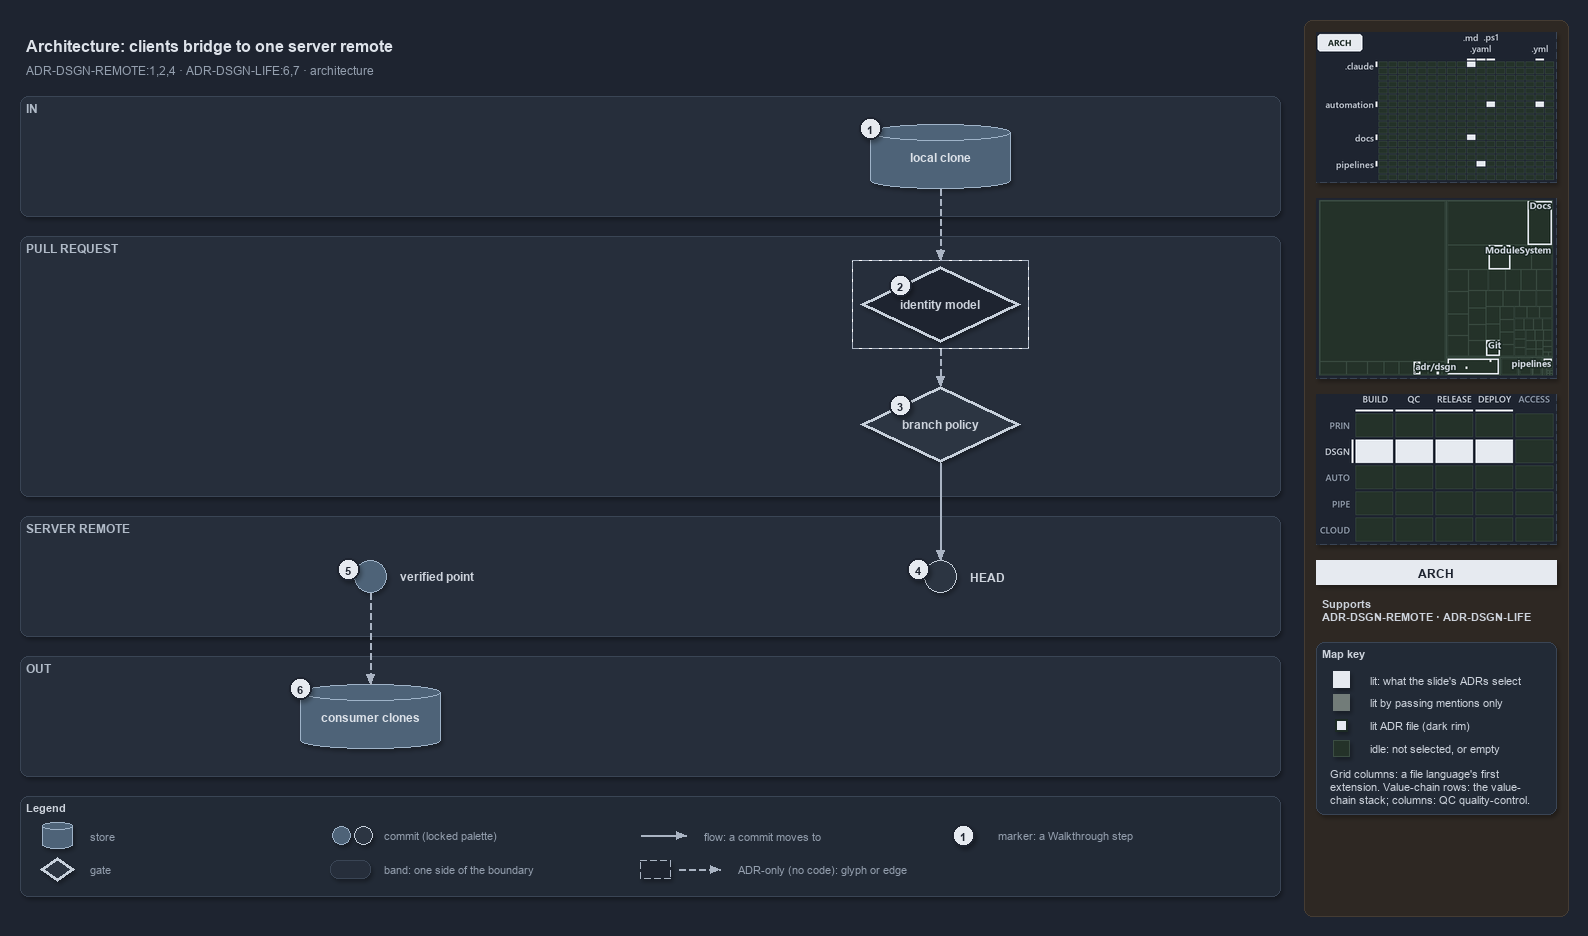

The diagram above was exported from draw.io. Its source (the exported page's mxGraphModel, read from the mxfile embedded in the PNG):
<mxGraphModel dx="1024" dy="768" grid="0" gridSize="10" guides="1" tooltips="1" connect="1" arrows="1" fold="1" page="1" pageScale="1" pageWidth="1572" pageHeight="900" background="#1E2430" math="0" shadow="1">
  <root>
    <mxCell id="0" />
    <mxCell id="1" parent="0" />
    <mxCell id="sidebar-bg" value="" style="rounded=1;arcSize=2;html=1;fillColor=#2E2823;strokeColor=#453C33;shadow=0;" vertex="1" parent="1">
      <mxGeometry x="1304" y="4" width="264" height="896" as="geometry" />
    </mxCell>
    <mxCell id="title" value="Architecture: clients bridge to one server remote" style="text;html=1;align=left;verticalAlign=middle;fontSize=16;fontStyle=1;fontColor=#DDE2E9;" vertex="1" parent="1">
      <mxGeometry x="20" y="14" width="1260" height="30" as="geometry" />
    </mxCell>
    <mxCell id="subtitle" value="ADR-DSGN-REMOTE:1,2,4 &amp;#183; ADR-DSGN-LIFE:6,7 &amp;#183; architecture" style="text;html=1;align=left;verticalAlign=middle;fontSize=12;fontColor=#949FAE;" vertex="1" parent="1">
      <mxGeometry x="20" y="44" width="1240" height="20" as="geometry" />
    </mxCell>
    <mxCell id="band-in" value="IN" style="rounded=1;html=1;arcSize=3;fillColor=#262E3B;strokeColor=#3A4555;verticalAlign=top;align=left;spacingLeft=8;fontStyle=1;fontSize=12;fontColor=#B0BAC7;" vertex="1" parent="1">
      <mxGeometry x="20" y="80" width="1260" height="120" as="geometry" />
    </mxCell>
    <mxCell id="band-pr" value="PULL REQUEST" style="rounded=1;html=1;arcSize=3;fillColor=#262E3B;strokeColor=#3A4555;verticalAlign=top;align=left;spacingLeft=8;fontStyle=1;fontSize=12;fontColor=#B0BAC7;" vertex="1" parent="1">
      <mxGeometry x="20" y="220" width="1260" height="260" as="geometry" />
    </mxCell>
    <mxCell id="band-server" value="SERVER REMOTE" style="rounded=1;html=1;arcSize=3;fillColor=#262E3B;strokeColor=#3A4555;verticalAlign=top;align=left;spacingLeft=8;fontStyle=1;fontSize=12;fontColor=#B0BAC7;" vertex="1" parent="1">
      <mxGeometry x="20" y="500" width="1260" height="120" as="geometry" />
    </mxCell>
    <mxCell id="band-out" value="OUT" style="rounded=1;html=1;arcSize=3;fillColor=#262E3B;strokeColor=#3A4555;verticalAlign=top;align=left;spacingLeft=8;fontStyle=1;fontSize=12;fontColor=#B0BAC7;" vertex="1" parent="1">
      <mxGeometry x="20" y="640" width="1260" height="120" as="geometry" />
    </mxCell>
    <mxCell id="clone" value="&lt;b&gt;local clone&lt;/b&gt;" style="shape=cylinder3;boundedLbl=1;backgroundOutline=1;size=8;whiteSpace=wrap;html=1;fillColor=#4E6378;strokeColor=#9FB3C8;fontSize=12;fontColor=#DDE2E9;" vertex="1" parent="1">
      <mxGeometry x="870" y="108" width="140" height="64" as="geometry" />
    </mxCell>
    <mxCell id="identity" value="&lt;b&gt;identity model&lt;/b&gt;" style="rhombus;whiteSpace=wrap;html=1;fillColor=#1E2430;strokeColor=#C7D0DB;strokeWidth=3;dashed=1;fontSize=12;fontColor=#CDD3DC;" vertex="1" parent="1">
      <mxGeometry x="860" y="250" width="160" height="76" as="geometry" />
    </mxCell>
    <mxCell id="frame-identity" value="" style="rounded=0;html=1;fillColor=none;strokeColor=#AAB4C3;dashed=1;" vertex="1" parent="1">
      <mxGeometry x="852" y="244" width="176" height="88" as="geometry" />
    </mxCell>
    <mxCell id="policy" value="&lt;b&gt;branch policy&lt;/b&gt;" style="rhombus;whiteSpace=wrap;html=1;fillColor=#2C3542;strokeColor=#C7D0DB;strokeWidth=3;fontSize=12;fontColor=#CDD3DC;" vertex="1" parent="1">
      <mxGeometry x="860" y="370" width="160" height="76" as="geometry" />
    </mxCell>
    <mxCell id="head" value="" style="ellipse;html=1;fillColor=#2C3542;strokeColor=#C7D0DB;strokeWidth=1.5;fontStyle=1;fontSize=11;fontColor=#CDD3DC;" vertex="1" parent="1">
      <mxGeometry x="924" y="544" width="32" height="32" as="geometry" />
    </mxCell>
    <mxCell id="head-name" value="&lt;b&gt;HEAD&lt;/b&gt;" style="text;html=1;align=left;verticalAlign=middle;fontSize=12;fontStyle=1;fontColor=#CDD3DC;" vertex="1" parent="1">
      <mxGeometry x="964" y="550" width="160" height="20" as="geometry" />
    </mxCell>
    <mxCell id="verified" value="" style="ellipse;html=1;fillColor=#4E6378;strokeColor=#9FB3C8;strokeWidth=1.5;fontStyle=1;fontSize=11;fontColor=#CDD3DC;" vertex="1" parent="1">
      <mxGeometry x="354" y="544" width="32" height="32" as="geometry" />
    </mxCell>
    <mxCell id="verified-name" value="&lt;b&gt;verified point&lt;/b&gt;" style="text;html=1;align=left;verticalAlign=middle;fontSize=12;fontStyle=1;fontColor=#CDD3DC;" vertex="1" parent="1">
      <mxGeometry x="394" y="550" width="160" height="20" as="geometry" />
    </mxCell>
    <mxCell id="consumers" value="&lt;b&gt;consumer clones&lt;/b&gt;" style="shape=cylinder3;boundedLbl=1;backgroundOutline=1;size=8;whiteSpace=wrap;html=1;fillColor=#4E6378;strokeColor=#9FB3C8;fontSize=12;fontColor=#DDE2E9;" vertex="1" parent="1">
      <mxGeometry x="300" y="668" width="140" height="64" as="geometry" />
    </mxCell>
    <mxCell id="p-edge-clone-identity-a" value="" style="text;html=1;strokeColor=none;fillColor=none;" vertex="1" parent="1">
      <mxGeometry x="940" y="172" width="1" height="1" as="geometry" />
    </mxCell>
    <mxCell id="p-edge-clone-identity-b" value="" style="text;html=1;strokeColor=none;fillColor=none;" vertex="1" parent="1">
      <mxGeometry x="940" y="244" width="1" height="1" as="geometry" />
    </mxCell>
    <mxCell id="edge-clone-identity" value="" style="edgeStyle=orthogonalEdgeStyle;rounded=1;html=1;fontSize=10;endArrow=block;strokeColor=#AAB4C3;dashed=1;fontColor=#CDD3DC;shadow=0;" edge="1" parent="1" source="p-edge-clone-identity-a" target="p-edge-clone-identity-b">
      <mxGeometry relative="1" as="geometry" />
    </mxCell>
    <mxCell id="p-edge-identity-policy-a" value="" style="text;html=1;strokeColor=none;fillColor=none;" vertex="1" parent="1">
      <mxGeometry x="940" y="332" width="1" height="1" as="geometry" />
    </mxCell>
    <mxCell id="p-edge-identity-policy-b" value="" style="text;html=1;strokeColor=none;fillColor=none;" vertex="1" parent="1">
      <mxGeometry x="940" y="370" width="1" height="1" as="geometry" />
    </mxCell>
    <mxCell id="edge-identity-policy" value="" style="edgeStyle=orthogonalEdgeStyle;rounded=1;html=1;fontSize=10;endArrow=block;strokeColor=#AAB4C3;dashed=1;fontColor=#CDD3DC;shadow=0;" edge="1" parent="1" source="p-edge-identity-policy-a" target="p-edge-identity-policy-b">
      <mxGeometry relative="1" as="geometry" />
    </mxCell>
    <mxCell id="p-edge-policy-head-a" value="" style="text;html=1;strokeColor=none;fillColor=none;" vertex="1" parent="1">
      <mxGeometry x="940" y="446" width="1" height="1" as="geometry" />
    </mxCell>
    <mxCell id="p-edge-policy-head-b" value="" style="text;html=1;strokeColor=none;fillColor=none;" vertex="1" parent="1">
      <mxGeometry x="940" y="544" width="1" height="1" as="geometry" />
    </mxCell>
    <mxCell id="edge-policy-head" value="" style="edgeStyle=orthogonalEdgeStyle;rounded=1;html=1;fontSize=10;endArrow=block;strokeColor=#AAB4C3;fontColor=#CDD3DC;shadow=0;" edge="1" parent="1" source="p-edge-policy-head-a" target="p-edge-policy-head-b">
      <mxGeometry relative="1" as="geometry" />
    </mxCell>
    <mxCell id="p-edge-verified-consumers-a" value="" style="text;html=1;strokeColor=none;fillColor=none;" vertex="1" parent="1">
      <mxGeometry x="370" y="576" width="1" height="1" as="geometry" />
    </mxCell>
    <mxCell id="p-edge-verified-consumers-b" value="" style="text;html=1;strokeColor=none;fillColor=none;" vertex="1" parent="1">
      <mxGeometry x="370" y="668" width="1" height="1" as="geometry" />
    </mxCell>
    <mxCell id="edge-verified-consumers" value="" style="edgeStyle=orthogonalEdgeStyle;rounded=1;html=1;fontSize=10;endArrow=block;strokeColor=#AAB4C3;dashed=1;fontColor=#CDD3DC;shadow=0;" edge="1" parent="1" source="p-edge-verified-consumers-a" target="p-edge-verified-consumers-b">
      <mxGeometry relative="1" as="geometry" />
    </mxCell>
    <mxCell id="mark-1" value="1" style="ellipse;html=1;fillColor=#E6EAF0;strokeColor=#1E2430;strokeWidth=2;fontColor=#1E2430;fontStyle=1;fontSize=11;" vertex="1" parent="1">
      <mxGeometry x="859" y="101" width="22" height="22" as="geometry" />
    </mxCell>
    <mxCell id="mark-2" value="2" style="ellipse;html=1;fillColor=#E6EAF0;strokeColor=#1E2430;strokeWidth=2;fontColor=#1E2430;fontStyle=1;fontSize=11;" vertex="1" parent="1">
      <mxGeometry x="889.0" y="258.0" width="22" height="22" as="geometry" />
    </mxCell>
    <mxCell id="mark-3" value="3" style="ellipse;html=1;fillColor=#E6EAF0;strokeColor=#1E2430;strokeWidth=2;fontColor=#1E2430;fontStyle=1;fontSize=11;" vertex="1" parent="1">
      <mxGeometry x="889.0" y="378.0" width="22" height="22" as="geometry" />
    </mxCell>
    <mxCell id="mark-4" value="4" style="ellipse;html=1;fillColor=#E6EAF0;strokeColor=#1E2430;strokeWidth=2;fontColor=#1E2430;fontStyle=1;fontSize=11;" vertex="1" parent="1">
      <mxGeometry x="907" y="542" width="22" height="22" as="geometry" />
    </mxCell>
    <mxCell id="mark-5" value="5" style="ellipse;html=1;fillColor=#E6EAF0;strokeColor=#1E2430;strokeWidth=2;fontColor=#1E2430;fontStyle=1;fontSize=11;" vertex="1" parent="1">
      <mxGeometry x="337" y="542" width="22" height="22" as="geometry" />
    </mxCell>
    <mxCell id="mark-6" value="6" style="ellipse;html=1;fillColor=#E6EAF0;strokeColor=#1E2430;strokeWidth=2;fontColor=#1E2430;fontStyle=1;fontSize=11;" vertex="1" parent="1">
      <mxGeometry x="289" y="661" width="22" height="22" as="geometry" />
    </mxCell>
    <mxCell id="legend" value="&lt;b&gt;Legend&lt;/b&gt;" style="rounded=1;whiteSpace=wrap;html=1;arcSize=6;fillColor=#222A36;strokeColor=#3A4555;align=left;verticalAlign=top;spacing=8;fontSize=11;fontColor=#CDD3DC;" vertex="1" parent="1">
      <mxGeometry x="20" y="780" width="1260" height="100" as="geometry" />
    </mxCell>
    <mxCell id="legend-0" value="" style="shape=cylinder3;boundedLbl=1;backgroundOutline=1;size=8;whiteSpace=wrap;html=1;fillColor=#4E6378;strokeColor=#9FB3C8;fontSize=12;fontColor=#DDE2E9;" vertex="1" parent="1">
      <mxGeometry x="42" y="806" width="30" height="26" as="geometry" />
    </mxCell>
    <mxCell id="legend-0-text" value="store" style="text;html=1;align=left;verticalAlign=middle;fontSize=11;fontColor=#949FAE;" vertex="1" parent="1">
      <mxGeometry x="84" y="809" width="260" height="20" as="geometry" />
    </mxCell>
    <mxCell id="legend-1" value="" style="rhombus;whiteSpace=wrap;html=1;fillColor=#2C3542;strokeColor=#C7D0DB;strokeWidth=3;fontSize=12;fontColor=#CDD3DC;" vertex="1" parent="1">
      <mxGeometry x="40" y="841" width="34" height="24" as="geometry" />
    </mxCell>
    <mxCell id="legend-1-text" value="gate" style="text;html=1;align=left;verticalAlign=middle;fontSize=11;fontColor=#949FAE;" vertex="1" parent="1">
      <mxGeometry x="84" y="843" width="260" height="20" as="geometry" />
    </mxCell>
    <mxCell id="legend-2" value="" style="ellipse;html=1;fillColor=#4E6378;strokeColor=#9FB3C8;strokeWidth=1.5;fontStyle=1;fontSize=11;fontColor=#CDD3DC;" vertex="1" parent="1">
      <mxGeometry x="332" y="810" width="18" height="18" as="geometry" />
    </mxCell>
    <mxCell id="legend-2b" value="" style="ellipse;html=1;fillColor=#2C3542;strokeColor=#C7D0DB;strokeWidth=1.5;fontStyle=1;fontSize=11;fontColor=#CDD3DC;" vertex="1" parent="1">
      <mxGeometry x="354" y="810" width="18" height="18" as="geometry" />
    </mxCell>
    <mxCell id="legend-2-text" value="commit (locked palette)" style="text;html=1;align=left;verticalAlign=middle;fontSize=11;fontColor=#949FAE;" vertex="1" parent="1">
      <mxGeometry x="378" y="809" width="260" height="20" as="geometry" />
    </mxCell>
    <mxCell id="legend-3" value="" style="rounded=1;html=1;arcSize=3;fillColor=#262E3B;strokeColor=#3A4555;" vertex="1" parent="1">
      <mxGeometry x="330" y="844" width="40" height="18" as="geometry" />
    </mxCell>
    <mxCell id="legend-3-text" value="band: one side of the boundary" style="text;html=1;align=left;verticalAlign=middle;fontSize=11;fontColor=#949FAE;" vertex="1" parent="1">
      <mxGeometry x="378" y="843" width="260" height="20" as="geometry" />
    </mxCell>
    <mxCell id="p-legend-4-a" value="" style="text;html=1;strokeColor=none;fillColor=none;" vertex="1" parent="1">
      <mxGeometry x="640" y="819" width="1" height="1" as="geometry" />
    </mxCell>
    <mxCell id="p-legend-4-b" value="" style="text;html=1;strokeColor=none;fillColor=none;" vertex="1" parent="1">
      <mxGeometry x="686" y="819" width="1" height="1" as="geometry" />
    </mxCell>
    <mxCell id="legend-4" value="" style="edgeStyle=orthogonalEdgeStyle;rounded=1;html=1;fontSize=10;endArrow=block;strokeColor=#AAB4C3;fontColor=#CDD3DC;shadow=0;" edge="1" parent="1" source="p-legend-4-a" target="p-legend-4-b">
      <mxGeometry relative="1" as="geometry" />
    </mxCell>
    <mxCell id="legend-4-text" value="flow: a commit moves to" style="text;html=1;align=left;verticalAlign=middle;fontSize=11;fontColor=#949FAE;" vertex="1" parent="1">
      <mxGeometry x="698" y="809" width="260" height="20" as="geometry" />
    </mxCell>
    <mxCell id="legend-5" value="" style="rounded=0;html=1;fillColor=#1E2430;strokeColor=#AAB4C3;dashed=1;" vertex="1" parent="1">
      <mxGeometry x="640" y="844" width="30" height="18" as="geometry" />
    </mxCell>
    <mxCell id="p-legend-5e-a" value="" style="text;html=1;strokeColor=none;fillColor=none;" vertex="1" parent="1">
      <mxGeometry x="678" y="853" width="1" height="1" as="geometry" />
    </mxCell>
    <mxCell id="p-legend-5e-b" value="" style="text;html=1;strokeColor=none;fillColor=none;" vertex="1" parent="1">
      <mxGeometry x="720" y="853" width="1" height="1" as="geometry" />
    </mxCell>
    <mxCell id="legend-5e" value="" style="edgeStyle=orthogonalEdgeStyle;rounded=1;html=1;fontSize=10;endArrow=block;strokeColor=#AAB4C3;dashed=1;fontColor=#CDD3DC;shadow=0;" edge="1" parent="1" source="p-legend-5e-a" target="p-legend-5e-b">
      <mxGeometry relative="1" as="geometry" />
    </mxCell>
    <mxCell id="legend-5-text" value="ADR-only (no code): glyph or edge" style="text;html=1;align=left;verticalAlign=middle;fontSize=11;fontColor=#949FAE;" vertex="1" parent="1">
      <mxGeometry x="732" y="843" width="260" height="20" as="geometry" />
    </mxCell>
    <mxCell id="legend-6" value="1" style="ellipse;html=1;fillColor=#E6EAF0;strokeColor=#1E2430;strokeWidth=2;fontColor=#1E2430;fontStyle=1;fontSize=11;" vertex="1" parent="1">
      <mxGeometry x="952" y="808" width="22" height="22" as="geometry" />
    </mxCell>
    <mxCell id="legend-6-text" value="marker: a Walkthrough step" style="text;html=1;align=left;verticalAlign=middle;fontSize=11;fontColor=#949FAE;" vertex="1" parent="1">
      <mxGeometry x="992" y="809" width="260" height="20" as="geometry" />
    </mxCell>
    <mxCell id="minimap-grid" value="" style="shape=image;html=1;imageAspect=0;aspect=fixed;verticalLabelPosition=bottom;strokeColor=#3A4555;dashed=1;fillColor=#222A36;image=data:image/png,(base64 omitted: 11520 chars);" vertex="1" parent="1">
      <mxGeometry x="1316" y="16" width="240" height="150" as="geometry" />
    </mxCell>
    <mxCell id="minimap-tree" value="" style="shape=image;html=1;imageAspect=0;aspect=fixed;verticalLabelPosition=bottom;strokeColor=#3A4555;dashed=1;fillColor=#222A36;image=data:image/png,(base64 omitted: 15544 chars);" vertex="1" parent="1">
      <mxGeometry x="1316" y="182" width="240" height="180" as="geometry" />
    </mxCell>
    <mxCell id="minimap-chain" value="" style="shape=image;html=1;imageAspect=0;aspect=fixed;verticalLabelPosition=bottom;strokeColor=#3A4555;dashed=1;fillColor=#222A36;image=data:image/png,(base64 omitted: 13300 chars);" vertex="1" parent="1">
      <mxGeometry x="1316" y="378" width="240" height="150" as="geometry" />
    </mxCell>
    <mxCell id="lens-badge" value="ARCH" style="rounded=0;whiteSpace=wrap;html=1;align=center;verticalAlign=middle;fontSize=12;fontStyle=1;fontColor=#1E2430;fillColor=#E6EAF0;strokeColor=none;" vertex="1" parent="1">
      <mxGeometry x="1316" y="544" width="240" height="24" as="geometry" />
    </mxCell>
    <mxCell id="supports" value="&lt;b&gt;Supports&lt;/b&gt;&lt;br&gt;ADR-DSGN-REMOTE &amp;#183; ADR-DSGN-LIFE" style="text;html=1;whiteSpace=wrap;align=left;verticalAlign=top;fontSize=11;fontColor=#CDD3DC;" vertex="1" parent="1">
      <mxGeometry x="1316" y="576" width="240" height="38" as="geometry" />
    </mxCell>
    <mxCell id="mapkey" value="&lt;b&gt;Map key&lt;/b&gt;" style="rounded=1;arcSize=6;whiteSpace=wrap;html=1;align=left;verticalAlign=top;fontSize=11;fontColor=#CDD3DC;fillColor=#222A36;strokeColor=#3A4555;spacingLeft=8;spacingTop=2;" vertex="1" parent="1">
      <mxGeometry x="1316" y="626" width="240" height="172" as="geometry" />
    </mxCell>
    <mxCell id="mapkey-lit" value="" style="rounded=0;html=1;fillColor=#E6EAF0;strokeColor=#E6EAF0;" vertex="1" parent="1">
      <mxGeometry x="1333.0" y="655.0" width="16" height="16" as="geometry" />
    </mxCell>
    <mxCell id="mapkey-lit-text" value="lit: what the slide's ADRs select" style="text;html=1;align=left;verticalAlign=middle;fontSize=11;fontColor=#CDD3DC;" vertex="1" parent="1">
      <mxGeometry x="1364" y="653" width="184" height="20" as="geometry" />
    </mxCell>
    <mxCell id="mapkey-touched" value="" style="rounded=0;html=1;fillColor=#727C79;strokeColor=#727C79;" vertex="1" parent="1">
      <mxGeometry x="1333.0" y="678.0" width="16" height="16" as="geometry" />
    </mxCell>
    <mxCell id="mapkey-touched-text" value="lit by passing mentions only" style="text;html=1;align=left;verticalAlign=middle;fontSize=11;fontColor=#CDD3DC;" vertex="1" parent="1">
      <mxGeometry x="1364" y="676" width="184" height="20" as="geometry" />
    </mxCell>
    <mxCell id="mapkey-adr" value="" style="rounded=0;html=1;fillColor=#E6EAF0;strokeColor=#1C2A24;strokeWidth=2;" vertex="1" parent="1">
      <mxGeometry x="1335.0" y="703.0" width="12" height="12" as="geometry" />
    </mxCell>
    <mxCell id="mapkey-adr-text" value="lit ADR file (dark rim)" style="text;html=1;align=left;verticalAlign=middle;fontSize=11;fontColor=#CDD3DC;" vertex="1" parent="1">
      <mxGeometry x="1364" y="699" width="184" height="20" as="geometry" />
    </mxCell>
    <mxCell id="mapkey-idle" value="" style="rounded=0;html=1;fillColor=#243229;strokeColor=#3B4D43;" vertex="1" parent="1">
      <mxGeometry x="1333.0" y="724.0" width="16" height="16" as="geometry" />
    </mxCell>
    <mxCell id="mapkey-idle-text" value="idle: not selected, or empty" style="text;html=1;align=left;verticalAlign=middle;fontSize=11;fontColor=#CDD3DC;" vertex="1" parent="1">
      <mxGeometry x="1364" y="722" width="184" height="20" as="geometry" />
    </mxCell>
    <mxCell id="mapkey-codes" value="Grid columns: a file language's first&lt;br&gt;extension. Value-chain rows: the value-&lt;br&gt;chain stack; columns: QC quality-control." style="text;html=1;align=left;verticalAlign=top;whiteSpace=wrap;fontSize=11;fontColor=#CDD3DC;" vertex="1" parent="1">
      <mxGeometry x="1324" y="746" width="224" height="46" as="geometry" />
    </mxCell>
  </root>
</mxGraphModel>